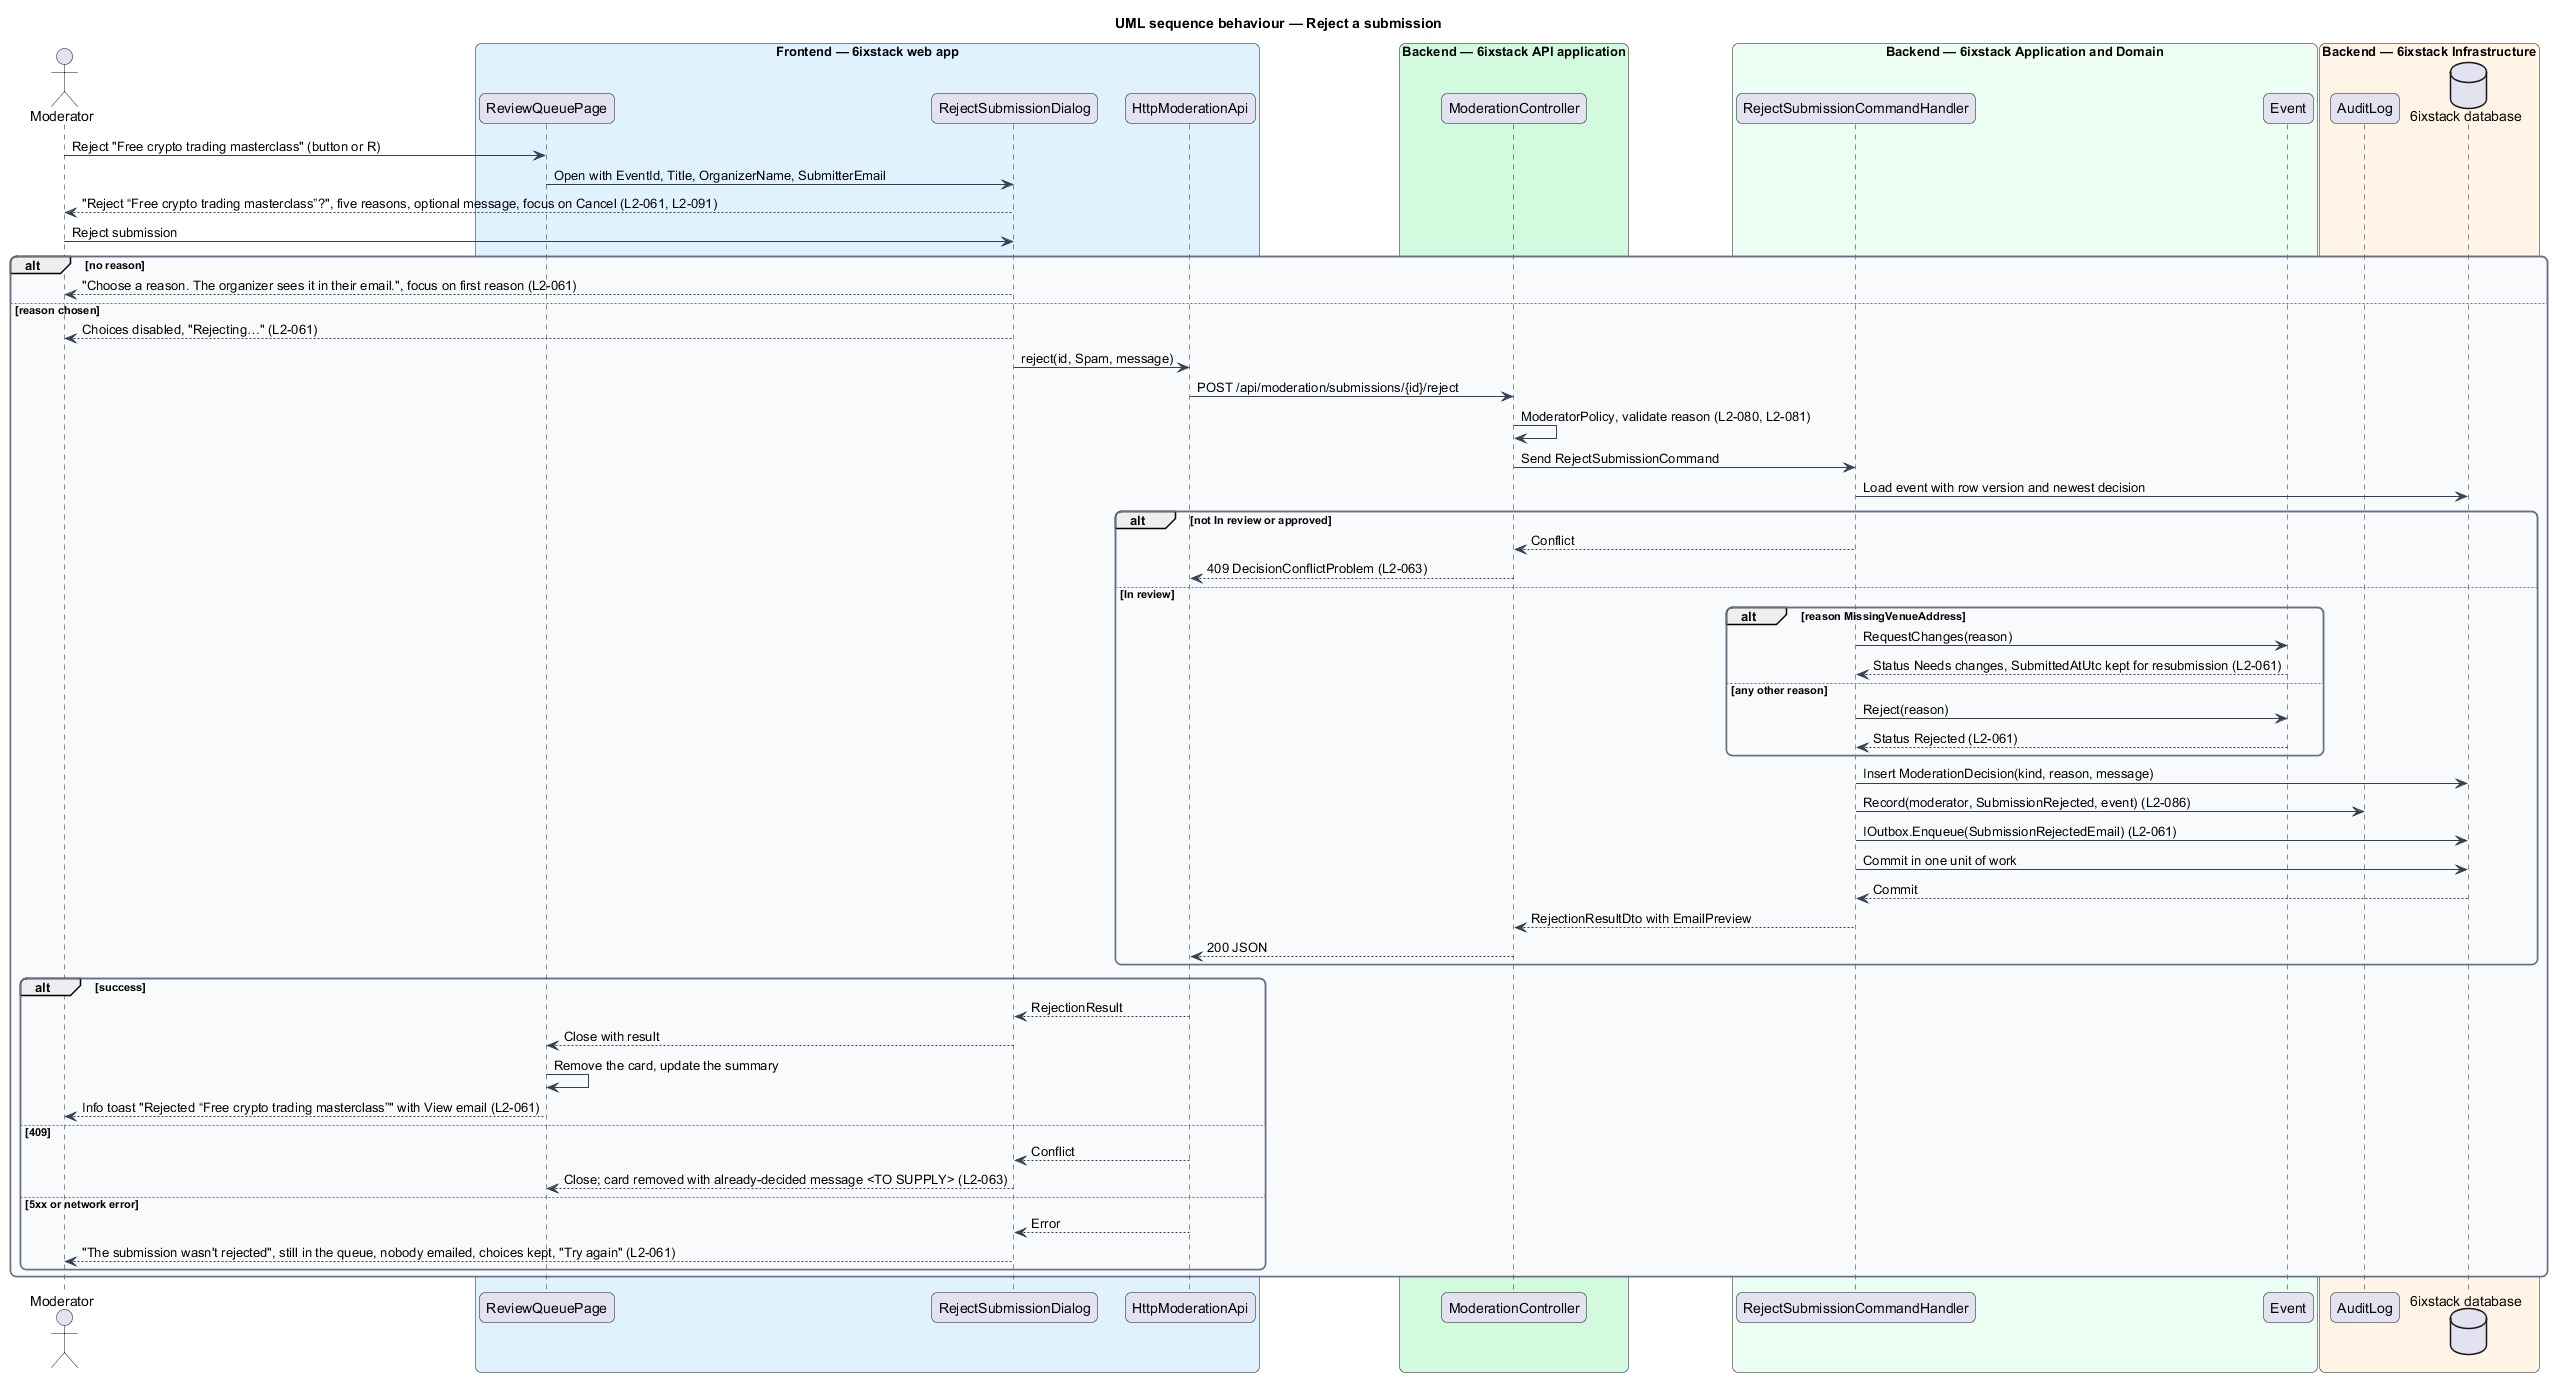

The diagram above was rendered by PlantUML. Its source (embedded in the PNG):
@startuml
title UML sequence behaviour — Reject a submission
skinparam backgroundColor #FFFFFF
skinparam shadowing false
skinparam roundcorner 12
skinparam defaultFontName Arial
skinparam ArrowColor #344054
skinparam rectangle {
  BorderColor #344054
  FontColor #101828
}
skinparam package {
  BorderColor #667085
  FontColor #101828
  BackgroundColor #F9FAFB
}
actor "Moderator" as actor
box "Frontend — 6ixstack web app" #E0F2FE
  participant "ReviewQueuePage" as page
  participant "RejectSubmissionDialog" as dialog
  participant "HttpModerationApi" as client
end box
box "Backend — 6ixstack API application" #D1FADF
  participant "ModerationController" as controller
end box
box "Backend — 6ixstack Application and Domain" #ECFDF3
  participant "RejectSubmissionCommandHandler" as handler
  participant "Event" as entity
end box
box "Backend — 6ixstack Infrastructure" #FFF4E5
  participant "AuditLog" as audit
  database "6ixstack database" as db
end box
actor -> page : Reject "Free crypto trading masterclass" (button or R)
page -> dialog : Open with EventId, Title, OrganizerName, SubmitterEmail
dialog --> actor : "Reject “Free crypto trading masterclass”?", five reasons, optional message, focus on Cancel (L2-061, L2-091)
actor -> dialog : Reject submission
alt no reason
  dialog --> actor : "Choose a reason. The organizer sees it in their email.", focus on first reason (L2-061)
else reason chosen
  dialog --> actor : Choices disabled, "Rejecting…" (L2-061)
  dialog -> client : reject(id, Spam, message)
  client -> controller : POST /api/moderation/submissions/{id}/reject
  controller -> controller : ModeratorPolicy, validate reason (L2-080, L2-081)
  controller -> handler : Send RejectSubmissionCommand
  handler -> db : Load event with row version and newest decision
  alt not In review or approved
    handler --> controller : Conflict
    controller --> client : 409 DecisionConflictProblem (L2-063)
  else In review
    alt reason MissingVenueAddress
      handler -> entity : RequestChanges(reason)
      entity --> handler : Status Needs changes, SubmittedAtUtc kept for resubmission (L2-061)
    else any other reason
      handler -> entity : Reject(reason)
      entity --> handler : Status Rejected (L2-061)
    end
    handler -> db : Insert ModerationDecision(kind, reason, message)
    handler -> audit : Record(moderator, SubmissionRejected, event) (L2-086)
    handler -> db : IOutbox.Enqueue(SubmissionRejectedEmail) (L2-061)
    handler -> db : Commit in one unit of work
    db --> handler : Commit
    handler --> controller : RejectionResultDto with EmailPreview
    controller --> client : 200 JSON
  end
  alt success
    client --> dialog : RejectionResult
    dialog --> page : Close with result
    page -> page : Remove the card, update the summary
    page --> actor : Info toast "Rejected “Free crypto trading masterclass”" with View email (L2-061)
  else 409
    client --> dialog : Conflict
    dialog --> page : Close; card removed with already-decided message <TO SUPPLY> (L2-063)
  else 5xx or network error
    client --> dialog : Error
    dialog --> actor : "The submission wasn't rejected", still in the queue, nobody emailed, choices kept, "Try again" (L2-061)
  end
end
@enduml